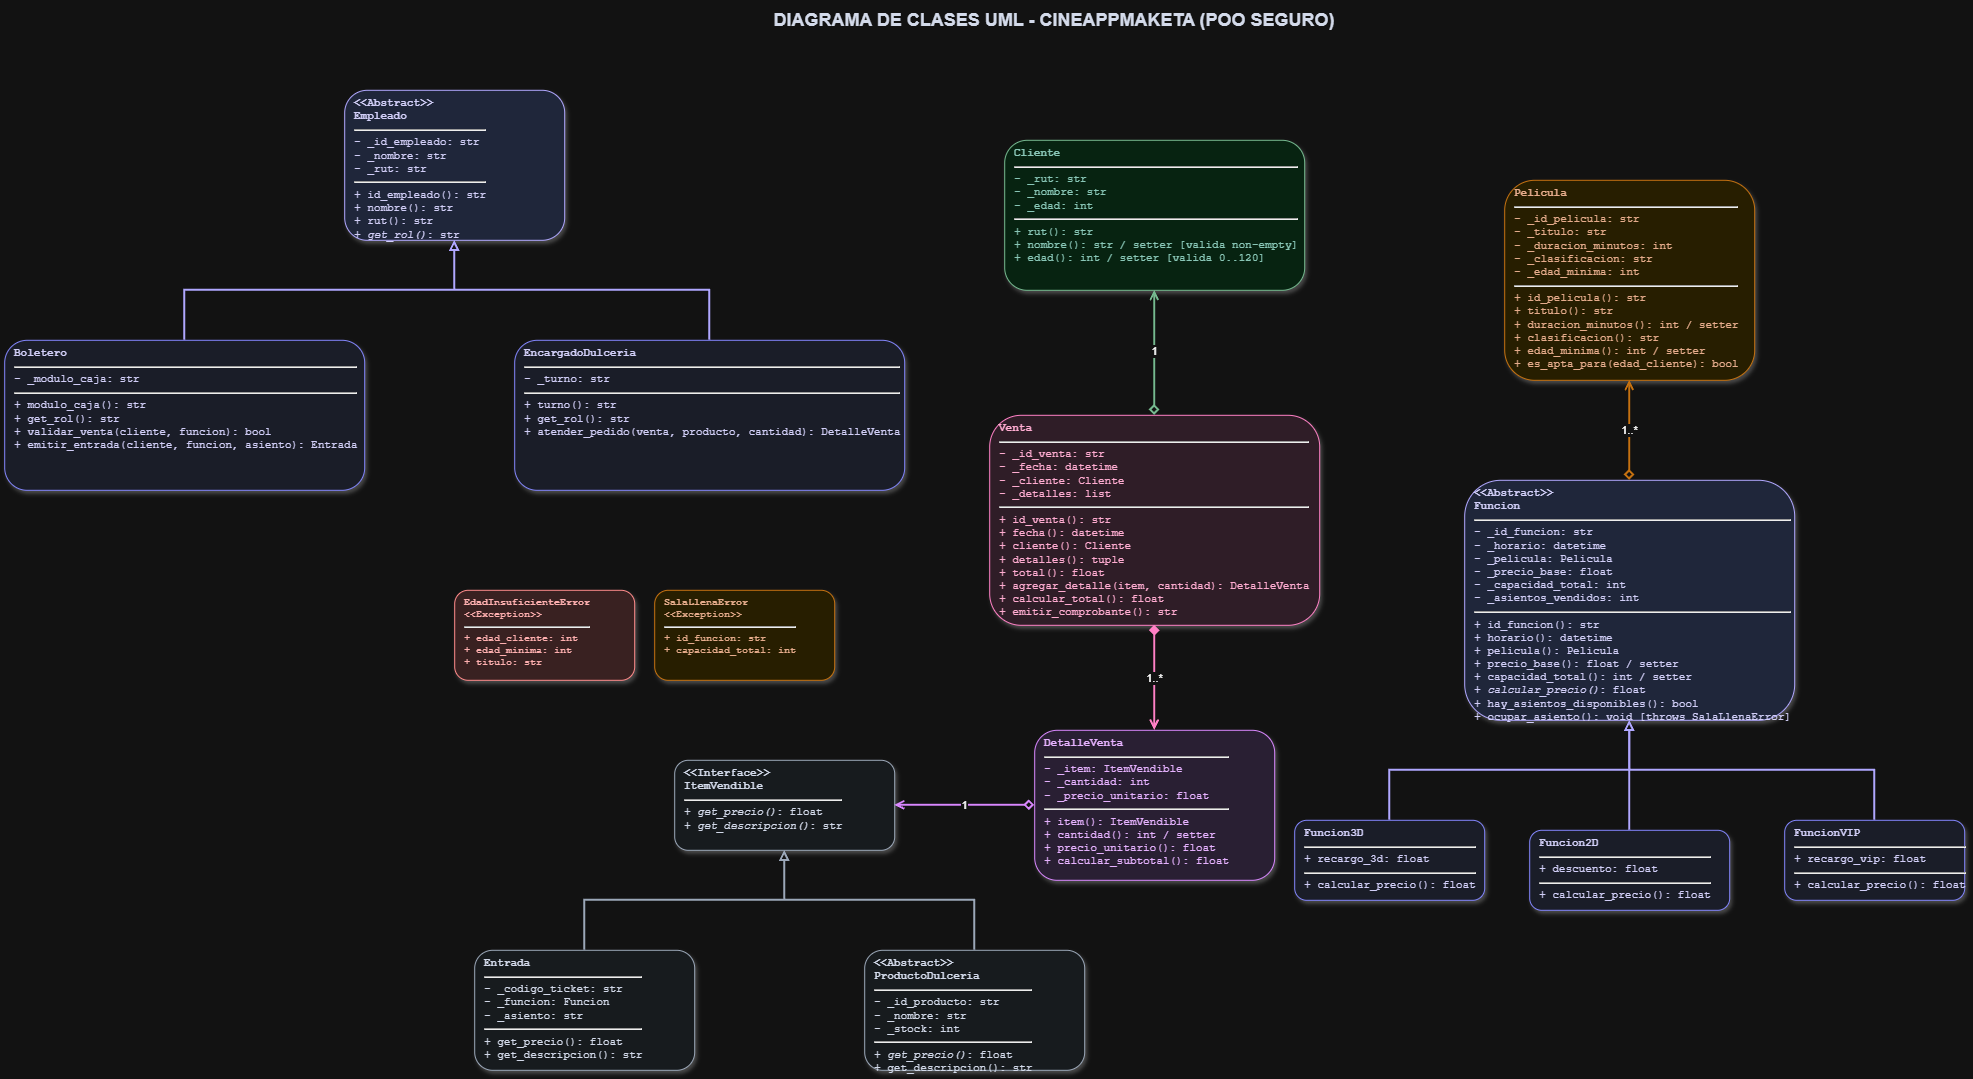

The diagram above was exported from draw.io. Its source (the exported page's mxGraphModel, read from the mxfile embedded in the PNG):
<mxGraphModel dx="3757" dy="2338" grid="1" gridSize="10" guides="1" tooltips="1" connect="1" arrows="1" fold="1" page="1" pageScale="1" pageWidth="1400" pageHeight="1100" background="#ffffff" math="0" shadow="0">
  <root>
    <mxCell id="0" />
    <mxCell id="1" parent="0" />
    <mxCell id="title" parent="1" style="text;html=1;strokeColor=none;fillColor=none;align=center;verticalAlign=middle;whiteSpace=wrap;rounded=0;fontSize=18;fontStyle=1;fontColor=#0F172A;" value="DIAGRAMA DE CLASES UML - CINEAPPMAKETA (POO SEGURO)" vertex="1">
      <mxGeometry height="40" width="600" x="320" y="-90" as="geometry" />
    </mxCell>
    <mxCell id="Empleado" parent="1" style="swipeable=0;html=1;fillColor=#E0E7FF;strokeColor=#4338CA;fontColor=#1E1B4B;align=left;spacingLeft=8;verticalAlign=top;fontFamily=Courier New;fontSize=11;rounded=1;shadow=1;" value="&lt;B&gt;&amp;lt;&amp;lt;Abstract&amp;gt;&amp;gt;&lt;br&gt;Empleado&lt;/B&gt;&lt;hr&gt;- _id_empleado: str&lt;br&gt;- _nombre: str&lt;br&gt;- _rut: str&lt;hr&gt;+ id_empleado(): str&lt;br&gt;+ nombre(): str&lt;br&gt;+ rut(): str&lt;br&gt;+ &lt;i&gt;get_rol()&lt;/i&gt;: str" vertex="1">
      <mxGeometry height="150" width="220" x="-90" as="geometry" />
    </mxCell>
    <mxCell id="Boletero" parent="1" style="swipeable=0;html=1;fillColor=#EEF2FF;strokeColor=#6366F1;fontColor=#1E1B4B;align=left;spacingLeft=8;verticalAlign=top;fontFamily=Courier New;fontSize=11;rounded=1;shadow=1;" value="&lt;B&gt;Boletero&lt;/B&gt;&lt;hr&gt;- _modulo_caja: str&lt;hr&gt;+ modulo_caja(): str&lt;br&gt;+ get_rol(): str&lt;br&gt;+ validar_venta(cliente, funcion): bool&lt;br&gt;+ emitir_entrada(cliente, funcion, asiento): Entrada" vertex="1">
      <mxGeometry height="150" width="360" x="-430" y="250" as="geometry" />
    </mxCell>
    <mxCell id="EncargadoDulceria" parent="1" style="swipeable=0;html=1;fillColor=#EEF2FF;strokeColor=#6366F1;fontColor=#1E1B4B;align=left;spacingLeft=8;verticalAlign=top;fontFamily=Courier New;fontSize=11;rounded=1;shadow=1;" value="&lt;B&gt;EncargadoDulceria&lt;/B&gt;&lt;hr&gt;- _turno: str&lt;hr&gt;+ turno(): str&lt;br&gt;+ get_rol(): str&lt;br&gt;+ atender_pedido(venta, producto, cantidad): DetalleVenta" vertex="1">
      <mxGeometry height="150" width="390" x="80" y="250" as="geometry" />
    </mxCell>
    <mxCell id="h1" edge="1" parent="1" source="Boletero" style="edgeStyle=orthogonalEdgeStyle;rounded=0;html=1;endArrow=block;endFill=0;strokeColor=#4338CA;strokeWidth=2;" target="Empleado">
      <mxGeometry relative="1" as="geometry" />
    </mxCell>
    <mxCell id="h2" edge="1" parent="1" source="EncargadoDulceria" style="edgeStyle=orthogonalEdgeStyle;rounded=0;html=1;endArrow=block;endFill=0;strokeColor=#4338CA;strokeWidth=2;" target="Empleado">
      <mxGeometry relative="1" as="geometry" />
    </mxCell>
    <mxCell id="Cliente" parent="1" style="swipeable=0;html=1;fillColor=#DCFCE7;strokeColor=#166534;fontColor=#064E3B;align=left;spacingLeft=8;verticalAlign=top;fontFamily=Courier New;fontSize=11;rounded=1;shadow=1;" value="&lt;B&gt;Cliente&lt;/B&gt;&lt;hr&gt;- _rut: str&lt;br&gt;- _nombre: str&lt;br&gt;- _edad: int&lt;hr&gt;+ rut(): str&lt;br&gt;+ nombre(): str / setter [valida non-empty]&lt;br&gt;+ edad(): int / setter [valida 0..120]" vertex="1">
      <mxGeometry height="150" width="300" x="570" y="50" as="geometry" />
    </mxCell>
    <mxCell id="Pelicula" parent="1" style="swipeable=0;html=1;fillColor=#FEF3C7;strokeColor=#D97706;fontColor=#78350F;align=left;spacingLeft=8;verticalAlign=top;fontFamily=Courier New;fontSize=11;rounded=1;shadow=1;" value="&lt;B&gt;Pelicula&lt;/B&gt;&lt;hr&gt;- _id_pelicula: str&lt;br&gt;- _titulo: str&lt;br&gt;- _duracion_minutos: int&lt;br&gt;- _clasificacion: str&lt;br&gt;- _edad_minima: int&lt;hr&gt;+ id_pelicula(): str&lt;br&gt;+ titulo(): str&lt;br&gt;+ duracion_minutos(): int / setter&lt;br&gt;+ clasificacion(): str&lt;br&gt;+ edad_minima(): int / setter&lt;br&gt;+ es_apta_para(edad_cliente): bool" vertex="1">
      <mxGeometry height="200" width="250" x="1070" y="90" as="geometry" />
    </mxCell>
    <mxCell id="Funcion" parent="1" style="swipeable=0;html=1;fillColor=#E0E7FF;strokeColor=#4338CA;fontColor=#1E1B4B;align=left;spacingLeft=8;verticalAlign=top;fontFamily=Courier New;fontSize=11;rounded=1;shadow=1;" value="&lt;B&gt;&amp;lt;&amp;lt;Abstract&amp;gt;&amp;gt;&lt;br&gt;Funcion&lt;/B&gt;&lt;hr&gt;- _id_funcion: str&lt;br&gt;- _horario: datetime&lt;br&gt;- _pelicula: Pelicula&lt;br&gt;- _precio_base: float&lt;br&gt;- _capacidad_total: int&lt;br&gt;- _asientos_vendidos: int&lt;hr&gt;+ id_funcion(): str&lt;br&gt;+ horario(): datetime&lt;br&gt;+ pelicula(): Pelicula&lt;br&gt;+ precio_base(): float / setter&lt;br&gt;+ capacidad_total(): int / setter&lt;br&gt;+ &lt;i&gt;calcular_precio()&lt;/i&gt;: float&lt;br&gt;+ hay_asientos_disponibles(): bool&lt;br&gt;+ ocupar_asiento(): void [throws SalaLlenaError]" vertex="1">
      <mxGeometry height="240" width="330" x="1030" y="390" as="geometry" />
    </mxCell>
    <mxCell id="Funcion2D" parent="1" style="swipeable=0;html=1;fillColor=#EEF2FF;strokeColor=#6366F1;fontColor=#1E1B4B;align=left;spacingLeft=8;verticalAlign=top;fontFamily=Courier New;fontSize=11;rounded=1;shadow=1;" value="&lt;B&gt;Funcion2D&lt;/B&gt;&lt;hr&gt;+ descuento: float&lt;hr&gt;+ calcular_precio(): float" vertex="1">
      <mxGeometry height="80" width="200" x="1095" y="740" as="geometry" />
    </mxCell>
    <mxCell id="Funcion3D" parent="1" style="swipeable=0;html=1;fillColor=#EEF2FF;strokeColor=#6366F1;fontColor=#1E1B4B;align=left;spacingLeft=8;verticalAlign=top;fontFamily=Courier New;fontSize=11;rounded=1;shadow=1;" value="&lt;B&gt;Funcion3D&lt;/B&gt;&lt;hr&gt;+ recargo_3d: float&lt;hr&gt;+ calcular_precio(): float" vertex="1">
      <mxGeometry height="80" width="190" x="860" y="730" as="geometry" />
    </mxCell>
    <mxCell id="FuncionVIP" parent="1" style="swipeable=0;html=1;fillColor=#EEF2FF;strokeColor=#6366F1;fontColor=#1E1B4B;align=left;spacingLeft=8;verticalAlign=top;fontFamily=Courier New;fontSize=11;rounded=1;shadow=1;" value="&lt;B&gt;FuncionVIP&lt;/B&gt;&lt;hr&gt;+ recargo_vip: float&lt;hr&gt;+ calcular_precio(): float" vertex="1">
      <mxGeometry height="80" width="180" x="1350" y="730" as="geometry" />
    </mxCell>
    <mxCell id="h3" edge="1" parent="1" source="Funcion2D" style="edgeStyle=orthogonalEdgeStyle;rounded=0;html=1;endArrow=block;endFill=0;strokeColor=#4338CA;strokeWidth=2;" target="Funcion">
      <mxGeometry relative="1" as="geometry" />
    </mxCell>
    <mxCell id="h4" edge="1" parent="1" source="Funcion3D" style="edgeStyle=orthogonalEdgeStyle;rounded=0;html=1;endArrow=block;endFill=0;strokeColor=#4338CA;strokeWidth=2;" target="Funcion">
      <mxGeometry relative="1" as="geometry" />
    </mxCell>
    <mxCell id="h5" edge="1" parent="1" source="FuncionVIP" style="edgeStyle=orthogonalEdgeStyle;rounded=0;html=1;endArrow=block;endFill=0;strokeColor=#4338CA;strokeWidth=2;" target="Funcion">
      <mxGeometry relative="1" as="geometry" />
    </mxCell>
    <mxCell id="agg1" edge="1" parent="1" source="Funcion" style="edgeStyle=orthogonalEdgeStyle;rounded=0;html=1;endArrow=open;endFill=0;startArrow=diamond;startFill=0;strokeColor=#D97706;strokeWidth=2;" target="Pelicula" value="1..*">
      <mxGeometry relative="1" as="geometry" />
    </mxCell>
    <mxCell id="Venta" parent="1" style="swipeable=0;html=1;fillColor=#FCE7F3;strokeColor=#DB2777;fontColor=#831843;align=left;spacingLeft=8;verticalAlign=top;fontFamily=Courier New;fontSize=11;rounded=1;shadow=1;" value="&lt;B&gt;Venta&lt;/B&gt;&lt;hr&gt;- _id_venta: str&lt;br&gt;- _fecha: datetime&lt;br&gt;- _cliente: Cliente&lt;br&gt;- _detalles: list&lt;hr&gt;+ id_venta(): str&lt;br&gt;+ fecha(): datetime&lt;br&gt;+ cliente(): Cliente&lt;br&gt;+ detalles(): tuple&lt;br&gt;+ total(): float&lt;br&gt;+ agregar_detalle(item, cantidad): DetalleVenta&lt;br&gt;+ calcular_total(): float&lt;br&gt;+ emitir_comprobante(): str" vertex="1">
      <mxGeometry height="210" width="330" x="555" y="325" as="geometry" />
    </mxCell>
    <mxCell id="agg2" edge="1" parent="1" source="Venta" style="edgeStyle=orthogonalEdgeStyle;rounded=0;html=1;endArrow=open;endFill=0;startArrow=diamond;startFill=0;strokeColor=#166534;strokeWidth=2;" target="Cliente" value="1">
      <mxGeometry relative="1" as="geometry" />
    </mxCell>
    <mxCell id="DetalleVenta" parent="1" style="swipeable=0;html=1;fillColor=#F3E8FF;strokeColor=#9333EA;fontColor=#581C87;align=left;spacingLeft=8;verticalAlign=top;fontFamily=Courier New;fontSize=11;rounded=1;shadow=1;" value="&lt;B&gt;DetalleVenta&lt;/B&gt;&lt;hr&gt;- _item: ItemVendible&lt;br&gt;- _cantidad: int&lt;br&gt;- _precio_unitario: float&lt;hr&gt;+ item(): ItemVendible&lt;br&gt;+ cantidad(): int / setter&lt;br&gt;+ precio_unitario(): float&lt;br&gt;+ calcular_subtotal(): float" vertex="1">
      <mxGeometry height="150" width="240" x="600" y="640" as="geometry" />
    </mxCell>
    <mxCell id="comp1" edge="1" parent="1" source="Venta" style="edgeStyle=orthogonalEdgeStyle;rounded=0;html=1;endArrow=open;endFill=0;startArrow=diamond;startFill=1;strokeColor=#DB2777;strokeWidth=2;" target="DetalleVenta" value="1..*">
      <mxGeometry relative="1" as="geometry" />
    </mxCell>
    <mxCell id="ItemVendible" parent="1" style="swipeable=0;html=1;fillColor=#F1F5F9;strokeColor=#475569;fontColor=#0F172A;align=left;spacingLeft=8;verticalAlign=top;fontFamily=Courier New;fontSize=11;rounded=1;shadow=1;" value="&lt;B&gt;&amp;lt;&amp;lt;Interface&amp;gt;&amp;gt;&lt;br&gt;ItemVendible&lt;/B&gt;&lt;hr&gt;+ &lt;i&gt;get_precio()&lt;/i&gt;: float&lt;br&gt;+ &lt;i&gt;get_descripcion()&lt;/i&gt;: str" vertex="1">
      <mxGeometry height="90" width="220" x="240" y="670" as="geometry" />
    </mxCell>
    <mxCell id="agg3" edge="1" parent="1" source="DetalleVenta" style="edgeStyle=orthogonalEdgeStyle;rounded=0;html=1;endArrow=open;endFill=0;startArrow=diamond;startFill=0;strokeColor=#9333EA;strokeWidth=2;" target="ItemVendible" value="1">
      <mxGeometry relative="1" as="geometry" />
    </mxCell>
    <mxCell id="Entrada" parent="1" style="swipeable=0;html=1;fillColor=#F1F5F9;strokeColor=#475569;fontColor=#0F172A;align=left;spacingLeft=8;verticalAlign=top;fontFamily=Courier New;fontSize=11;rounded=1;shadow=1;" value="&lt;B&gt;Entrada&lt;/B&gt;&lt;hr&gt;- _codigo_ticket: str&lt;br&gt;- _funcion: Funcion&lt;br&gt;- _asiento: str&lt;hr&gt;+ get_precio(): float&lt;br&gt;+ get_descripcion(): str" vertex="1">
      <mxGeometry height="120" width="220" x="40" y="860" as="geometry" />
    </mxCell>
    <mxCell id="ProductoDulceria" parent="1" style="swipeable=0;html=1;fillColor=#F1F5F9;strokeColor=#475569;fontColor=#0F172A;align=left;spacingLeft=8;verticalAlign=top;fontFamily=Courier New;fontSize=11;rounded=1;shadow=1;" value="&lt;B&gt;&amp;lt;&amp;lt;Abstract&amp;gt;&amp;gt;&lt;br&gt;ProductoDulceria&lt;/B&gt;&lt;hr&gt;- _id_producto: str&lt;br&gt;- _nombre: str&lt;br&gt;- _stock: int&lt;hr&gt;+ &lt;i&gt;get_precio()&lt;/i&gt;: float&lt;br&gt;+ get_descripcion(): str" vertex="1">
      <mxGeometry height="120" width="220" x="430" y="860" as="geometry" />
    </mxCell>
    <mxCell id="h6" edge="1" parent="1" source="Entrada" style="edgeStyle=orthogonalEdgeStyle;rounded=0;html=1;endArrow=block;endFill=0;strokeColor=#475569;strokeWidth=2;" target="ItemVendible">
      <mxGeometry relative="1" as="geometry" />
    </mxCell>
    <mxCell id="h7" edge="1" parent="1" source="ProductoDulceria" style="edgeStyle=orthogonalEdgeStyle;rounded=0;html=1;endArrow=block;endFill=0;strokeColor=#475569;strokeWidth=2;" target="ItemVendible">
      <mxGeometry relative="1" as="geometry" />
    </mxCell>
    <mxCell id="EdadInsuficienteError" parent="1" style="swipeable=0;html=1;fillColor=#FEE2E2;strokeColor=#DC2626;fontColor=#7F1D1D;align=left;spacingLeft=8;verticalAlign=top;fontFamily=Courier New;fontSize=10;rounded=1;shadow=1;" value="&lt;B&gt;EdadInsuficienteError&lt;/B&gt;&lt;br&gt;&amp;lt;&amp;lt;Exception&amp;gt;&amp;gt;&lt;hr&gt;+ edad_cliente: int&lt;br&gt;+ edad_minima: int&lt;br&gt;+ titulo: str" vertex="1">
      <mxGeometry height="90" width="180" x="20" y="500" as="geometry" />
    </mxCell>
    <mxCell id="SalaLlenaError" parent="1" style="swipeable=0;html=1;fillColor=#FEF3C7;strokeColor=#D97706;fontColor=#78350F;align=left;spacingLeft=8;verticalAlign=top;fontFamily=Courier New;fontSize=10;rounded=1;shadow=1;" value="&lt;B&gt;SalaLlenaError&lt;/B&gt;&lt;br&gt;&amp;lt;&amp;lt;Exception&amp;gt;&amp;gt;&lt;hr&gt;+ id_funcion: str&lt;br&gt;+ capacidad_total: int" vertex="1">
      <mxGeometry height="90" width="180" x="220" y="500" as="geometry" />
    </mxCell>
  </root>
</mxGraphModel>